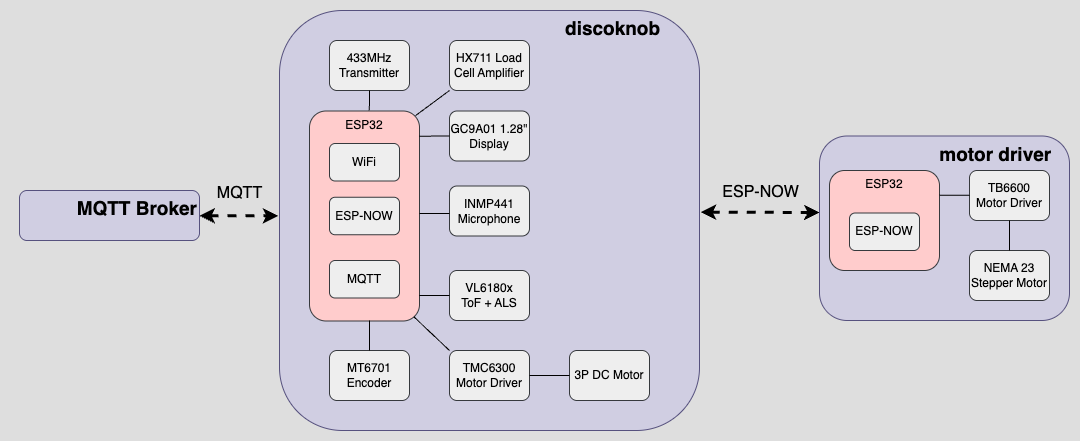

The diagram above was exported from draw.io. Its source (the exported page's mxGraphModel, read from the mxfile embedded in the PNG):
<mxGraphModel dx="2084" dy="824" grid="1" gridSize="10" guides="1" tooltips="1" connect="1" arrows="1" fold="1" page="1" pageScale="1" pageWidth="850" pageHeight="1100" math="0" shadow="0">
  <root>
    <mxCell id="0" />
    <mxCell id="1" parent="0" />
    <mxCell id="p6o8Q007-RDPJQuC6ucu-103" value="" style="endArrow=classic;html=1;rounded=0;exitX=1;exitY=0.5;exitDx=0;exitDy=0;startArrow=classic;startFill=1;strokeWidth=3;dashed=1;entryX=0;entryY=0.5;entryDx=0;entryDy=0;strokeColor=#000000;" parent="1" source="p6o8Q007-RDPJQuC6ucu-75" edge="1">
      <mxGeometry width="50" height="50" relative="1" as="geometry">
        <mxPoint x="230" y="380" as="sourcePoint" />
        <mxPoint x="230" y="345" as="targetPoint" />
      </mxGeometry>
    </mxCell>
    <mxCell id="p6o8Q007-RDPJQuC6ucu-104" value="&lt;font style=&quot;font-size: 16px;&quot;&gt;ESP-NOW&lt;/font&gt;" style="edgeLabel;html=1;align=center;verticalAlign=middle;resizable=0;points=[];fontColor=#000000;labelBackgroundColor=none;" parent="p6o8Q007-RDPJQuC6ucu-103" vertex="1" connectable="0">
      <mxGeometry x="-0.4802" y="-1" relative="1" as="geometry">
        <mxPoint x="73" y="-26" as="offset" />
      </mxGeometry>
    </mxCell>
    <mxCell id="5HuwT830xnogvzQieHAE-8" value="" style="endArrow=classic;html=1;rounded=0;startArrow=classic;startFill=1;strokeWidth=3;dashed=1;entryX=-0.003;entryY=0.489;entryDx=0;entryDy=0;strokeColor=#000000;entryPerimeter=0;" parent="1" source="5HuwT830xnogvzQieHAE-10" target="p6o8Q007-RDPJQuC6ucu-75" edge="1">
      <mxGeometry width="50" height="50" relative="1" as="geometry">
        <mxPoint x="-260" y="340" as="sourcePoint" />
        <mxPoint x="-145" y="340" as="targetPoint" />
      </mxGeometry>
    </mxCell>
    <mxCell id="5HuwT830xnogvzQieHAE-12" value="" style="endArrow=classic;html=1;rounded=0;startArrow=classic;startFill=1;strokeWidth=3;dashed=1;entryX=0.001;entryY=0.483;entryDx=0;entryDy=0;entryPerimeter=0;strokeColor=#000000;" parent="1" target="5HuwT830xnogvzQieHAE-10" edge="1">
      <mxGeometry width="50" height="50" relative="1" as="geometry">
        <mxPoint x="-260" y="340" as="sourcePoint" />
        <mxPoint x="-140" y="340" as="targetPoint" />
      </mxGeometry>
    </mxCell>
    <mxCell id="5HuwT830xnogvzQieHAE-13" value="&lt;font style=&quot;font-size: 16px;&quot;&gt;MQTT&lt;/font&gt;" style="edgeLabel;html=1;align=center;verticalAlign=middle;resizable=0;points=[];fontColor=#000000;labelBackgroundColor=none;" parent="5HuwT830xnogvzQieHAE-12" vertex="1" connectable="0">
      <mxGeometry x="-0.4802" y="-1" relative="1" as="geometry">
        <mxPoint x="116" y="-18" as="offset" />
      </mxGeometry>
    </mxCell>
    <mxCell id="5HuwT830xnogvzQieHAE-10" value="&lt;span style=&quot;font-size: 19px;&quot;&gt;&lt;b&gt;MQTT Broker&lt;/b&gt;&lt;/span&gt;" style="rounded=1;whiteSpace=wrap;html=1;fillColor=#d0cee2;strokeColor=#56517e;fontColor=#000000;align=right;verticalAlign=top;" parent="1" vertex="1">
      <mxGeometry x="-400" y="320" width="180" height="50" as="geometry" />
    </mxCell>
    <mxCell id="p6o8Q007-RDPJQuC6ucu-75" value="&lt;font style=&quot;font-size: 19px;&quot;&gt;&lt;b&gt;&lt;span style=&quot;white-space: pre;&quot;&gt;&#09;&lt;/span&gt;&lt;span style=&quot;white-space: pre;&quot;&gt;&#09;&lt;/span&gt;&lt;font style=&quot;color: rgb(0, 0, 0);&quot;&gt;discoknob&amp;nbsp; &amp;nbsp; &amp;nbsp;&lt;/font&gt;&amp;nbsp;&amp;nbsp;&lt;/b&gt;&lt;/font&gt;" style="rounded=1;whiteSpace=wrap;html=1;fillColor=#d0cee2;strokeColor=#56517e;verticalAlign=top;align=right;" parent="1" vertex="1">
      <mxGeometry x="-140" y="140" width="420" height="420" as="geometry" />
    </mxCell>
    <mxCell id="p6o8Q007-RDPJQuC6ucu-105" value="" style="group" parent="1" vertex="1" connectable="0">
      <mxGeometry x="-110" y="240.5" width="220" height="210" as="geometry" />
    </mxCell>
    <mxCell id="p6o8Q007-RDPJQuC6ucu-77" value="&lt;font color=&quot;#000000&quot;&gt;INMP441&lt;br&gt;Microphone&lt;/font&gt;" style="rounded=1;whiteSpace=wrap;html=1;fillColor=#eeeeee;strokeColor=#36393d;" parent="p6o8Q007-RDPJQuC6ucu-105" vertex="1">
      <mxGeometry x="140" y="75" width="80" height="50" as="geometry" />
    </mxCell>
    <mxCell id="p6o8Q007-RDPJQuC6ucu-82" value="" style="group" parent="p6o8Q007-RDPJQuC6ucu-105" vertex="1" connectable="0">
      <mxGeometry width="110" height="210" as="geometry" />
    </mxCell>
    <mxCell id="p6o8Q007-RDPJQuC6ucu-78" value="&lt;font style=&quot;color: rgb(0, 0, 0);&quot;&gt;ESP32&lt;/font&gt;" style="rounded=1;whiteSpace=wrap;html=1;fillColor=#ffcccc;strokeColor=#36393d;verticalAlign=top;" parent="p6o8Q007-RDPJQuC6ucu-82" vertex="1">
      <mxGeometry width="110" height="210" as="geometry" />
    </mxCell>
    <mxCell id="p6o8Q007-RDPJQuC6ucu-79" value="&lt;font style=&quot;color: rgb(0, 0, 0);&quot;&gt;WiFi&lt;/font&gt;" style="rounded=1;whiteSpace=wrap;html=1;fillColor=#eeeeee;strokeColor=#36393d;" parent="p6o8Q007-RDPJQuC6ucu-82" vertex="1">
      <mxGeometry x="20" y="32.5" width="70" height="37.5" as="geometry" />
    </mxCell>
    <mxCell id="p6o8Q007-RDPJQuC6ucu-80" value="&lt;font style=&quot;color: rgb(0, 0, 0);&quot;&gt;ESP-NOW&lt;/font&gt;" style="rounded=1;whiteSpace=wrap;html=1;fillColor=#eeeeee;strokeColor=#36393d;" parent="p6o8Q007-RDPJQuC6ucu-82" vertex="1">
      <mxGeometry x="20" y="86.25" width="70" height="37.5" as="geometry" />
    </mxCell>
    <mxCell id="p6o8Q007-RDPJQuC6ucu-81" value="&lt;font style=&quot;color: rgb(0, 0, 0);&quot;&gt;MQTT&lt;/font&gt;" style="rounded=1;whiteSpace=wrap;html=1;fillColor=#eeeeee;strokeColor=#36393d;" parent="p6o8Q007-RDPJQuC6ucu-82" vertex="1">
      <mxGeometry x="20" y="149.5" width="70" height="37.5" as="geometry" />
    </mxCell>
    <mxCell id="p6o8Q007-RDPJQuC6ucu-98" style="edgeStyle=orthogonalEdgeStyle;rounded=0;orthogonalLoop=1;jettySize=auto;html=1;exitX=-0.004;exitY=0.637;exitDx=0;exitDy=0;entryX=0.999;entryY=0.642;entryDx=0;entryDy=0;endArrow=none;startFill=0;strokeColor=#000000;entryPerimeter=0;exitPerimeter=0;" parent="p6o8Q007-RDPJQuC6ucu-105" edge="1">
      <mxGeometry relative="1" as="geometry">
        <mxPoint x="140" y="102.38999999999999" as="sourcePoint" />
        <mxPoint x="110" y="102.38999999999999" as="targetPoint" />
      </mxGeometry>
    </mxCell>
    <mxCell id="LLh7Q5_r84r_RaZeooVB-1" value="&lt;font color=&quot;#000000&quot;&gt;VL6180x&lt;br&gt;ToF + ALS&lt;/font&gt;" style="rounded=1;whiteSpace=wrap;html=1;fillColor=#eeeeee;strokeColor=#36393d;" parent="1" vertex="1">
      <mxGeometry x="30" y="400" width="80" height="50" as="geometry" />
    </mxCell>
    <mxCell id="LLh7Q5_r84r_RaZeooVB-2" value="&lt;font color=&quot;#000000&quot;&gt;433MHz Transmitter&lt;/font&gt;" style="rounded=1;whiteSpace=wrap;html=1;fillColor=#eeeeee;strokeColor=#36393d;" parent="1" vertex="1">
      <mxGeometry x="-90" y="170" width="80" height="50" as="geometry" />
    </mxCell>
    <mxCell id="LLh7Q5_r84r_RaZeooVB-3" value="&lt;font color=&quot;#000000&quot;&gt;HX711 Load Cell Amplifier&lt;/font&gt;" style="rounded=1;whiteSpace=wrap;html=1;fillColor=#eeeeee;strokeColor=#36393d;" parent="1" vertex="1">
      <mxGeometry x="30" y="170" width="80" height="50" as="geometry" />
    </mxCell>
    <mxCell id="LLh7Q5_r84r_RaZeooVB-4" value="&lt;font color=&quot;#000000&quot;&gt;MT6701&lt;br&gt;Encoder&lt;/font&gt;" style="rounded=1;whiteSpace=wrap;html=1;fillColor=#eeeeee;strokeColor=#36393d;" parent="1" vertex="1">
      <mxGeometry x="-90" y="480" width="80" height="50" as="geometry" />
    </mxCell>
    <mxCell id="LLh7Q5_r84r_RaZeooVB-5" value="&lt;font color=&quot;#000000&quot;&gt;TMC6300 Motor Driver&lt;/font&gt;" style="rounded=1;whiteSpace=wrap;html=1;fillColor=#eeeeee;strokeColor=#36393d;" parent="1" vertex="1">
      <mxGeometry x="30" y="480" width="80" height="50" as="geometry" />
    </mxCell>
    <mxCell id="LLh7Q5_r84r_RaZeooVB-6" value="&lt;font color=&quot;#000000&quot;&gt;3P DC Motor&lt;/font&gt;" style="rounded=1;whiteSpace=wrap;html=1;fillColor=#eeeeee;strokeColor=#36393d;" parent="1" vertex="1">
      <mxGeometry x="150" y="480" width="80" height="50" as="geometry" />
    </mxCell>
    <mxCell id="LLh7Q5_r84r_RaZeooVB-7" value="&lt;font color=&quot;#000000&quot;&gt;GC9A01 1.28&quot; Display&lt;/font&gt;" style="rounded=1;whiteSpace=wrap;html=1;fillColor=#eeeeee;strokeColor=#36393d;" parent="1" vertex="1">
      <mxGeometry x="30" y="240.5" width="80" height="50" as="geometry" />
    </mxCell>
    <mxCell id="LLh7Q5_r84r_RaZeooVB-8" value="" style="endArrow=classic;html=1;rounded=0;startArrow=classic;startFill=1;strokeWidth=3;dashed=1;strokeColor=#000000;exitX=1.003;exitY=0.48;exitDx=0;exitDy=0;exitPerimeter=0;" parent="1" source="p6o8Q007-RDPJQuC6ucu-75" edge="1">
      <mxGeometry width="50" height="50" relative="1" as="geometry">
        <mxPoint x="369.62" y="340" as="sourcePoint" />
        <mxPoint x="400" y="342" as="targetPoint" />
      </mxGeometry>
    </mxCell>
    <mxCell id="LLh7Q5_r84r_RaZeooVB-10" value="&lt;span style=&quot;font-size: 19px;&quot;&gt;&lt;b&gt;&lt;font style=&quot;color: rgb(0, 0, 0);&quot;&gt;motor driver&amp;nbsp; &amp;nbsp;&lt;/font&gt;&lt;/b&gt;&lt;/span&gt;" style="rounded=1;whiteSpace=wrap;html=1;fillColor=#d0cee2;strokeColor=#56517e;verticalAlign=top;align=right;" parent="1" vertex="1">
      <mxGeometry x="400" y="265.5" width="250" height="184.5" as="geometry" />
    </mxCell>
    <mxCell id="LLh7Q5_r84r_RaZeooVB-11" value="&lt;font style=&quot;color: rgb(0, 0, 0);&quot;&gt;ESP32&lt;/font&gt;" style="rounded=1;whiteSpace=wrap;html=1;fillColor=#ffcccc;strokeColor=#36393d;verticalAlign=top;" parent="1" vertex="1">
      <mxGeometry x="410" y="300" width="110" height="100" as="geometry" />
    </mxCell>
    <mxCell id="LLh7Q5_r84r_RaZeooVB-13" value="&lt;font style=&quot;color: rgb(0, 0, 0);&quot;&gt;ESP-NOW&lt;/font&gt;" style="rounded=1;whiteSpace=wrap;html=1;fillColor=#eeeeee;strokeColor=#36393d;" parent="1" vertex="1">
      <mxGeometry x="430" y="342.5" width="70" height="37.5" as="geometry" />
    </mxCell>
    <mxCell id="LLh7Q5_r84r_RaZeooVB-16" value="&lt;font color=&quot;#000000&quot;&gt;TB6600&lt;br&gt;Motor Driver&lt;/font&gt;" style="rounded=1;whiteSpace=wrap;html=1;fillColor=#eeeeee;strokeColor=#36393d;" parent="1" vertex="1">
      <mxGeometry x="550" y="300" width="80" height="50" as="geometry" />
    </mxCell>
    <mxCell id="LLh7Q5_r84r_RaZeooVB-17" value="&lt;font color=&quot;#000000&quot;&gt;NEMA 23 Stepper Motor&lt;/font&gt;" style="rounded=1;whiteSpace=wrap;html=1;fillColor=#eeeeee;strokeColor=#36393d;" parent="1" vertex="1">
      <mxGeometry x="550" y="380" width="80" height="50" as="geometry" />
    </mxCell>
    <mxCell id="LLh7Q5_r84r_RaZeooVB-21" value="" style="endArrow=none;html=1;rounded=0;entryX=0.5;entryY=1;entryDx=0;entryDy=0;strokeColor=#000000;exitX=0.544;exitY=-0.002;exitDx=0;exitDy=0;exitPerimeter=0;" parent="1" source="p6o8Q007-RDPJQuC6ucu-78" target="LLh7Q5_r84r_RaZeooVB-2" edge="1">
      <mxGeometry width="50" height="50" relative="1" as="geometry">
        <mxPoint x="-100" y="280" as="sourcePoint" />
        <mxPoint x="-50" y="230" as="targetPoint" />
      </mxGeometry>
    </mxCell>
    <mxCell id="LLh7Q5_r84r_RaZeooVB-22" value="" style="endArrow=none;html=1;rounded=0;entryX=0.5;entryY=0;entryDx=0;entryDy=0;strokeColor=#000000;" parent="1" target="LLh7Q5_r84r_RaZeooVB-4" edge="1">
      <mxGeometry width="50" height="50" relative="1" as="geometry">
        <mxPoint x="-50" y="450" as="sourcePoint" />
        <mxPoint x="-40" y="230" as="targetPoint" />
      </mxGeometry>
    </mxCell>
    <mxCell id="LLh7Q5_r84r_RaZeooVB-23" value="" style="endArrow=none;html=1;rounded=0;entryX=0;entryY=0;entryDx=0;entryDy=0;strokeColor=#000000;exitX=0.949;exitY=0.98;exitDx=0;exitDy=0;exitPerimeter=0;" parent="1" source="p6o8Q007-RDPJQuC6ucu-78" target="LLh7Q5_r84r_RaZeooVB-5" edge="1">
      <mxGeometry width="50" height="50" relative="1" as="geometry">
        <mxPoint x="-40" y="460" as="sourcePoint" />
        <mxPoint x="-40" y="490" as="targetPoint" />
      </mxGeometry>
    </mxCell>
    <mxCell id="LLh7Q5_r84r_RaZeooVB-24" value="" style="endArrow=none;html=1;rounded=0;entryX=0;entryY=1;entryDx=0;entryDy=0;strokeColor=#000000;exitX=0.964;exitY=0.022;exitDx=0;exitDy=0;exitPerimeter=0;" parent="1" source="p6o8Q007-RDPJQuC6ucu-78" target="LLh7Q5_r84r_RaZeooVB-3" edge="1">
      <mxGeometry width="50" height="50" relative="1" as="geometry">
        <mxPoint x="4" y="456" as="sourcePoint" />
        <mxPoint x="40" y="490" as="targetPoint" />
      </mxGeometry>
    </mxCell>
    <mxCell id="LLh7Q5_r84r_RaZeooVB-25" value="" style="endArrow=none;html=1;rounded=0;entryX=0.997;entryY=0.12;entryDx=0;entryDy=0;strokeColor=#000000;exitX=0;exitY=0.5;exitDx=0;exitDy=0;entryPerimeter=0;" parent="1" source="LLh7Q5_r84r_RaZeooVB-7" target="p6o8Q007-RDPJQuC6ucu-78" edge="1">
      <mxGeometry width="50" height="50" relative="1" as="geometry">
        <mxPoint x="6" y="255" as="sourcePoint" />
        <mxPoint x="40" y="230" as="targetPoint" />
      </mxGeometry>
    </mxCell>
    <mxCell id="LLh7Q5_r84r_RaZeooVB-26" value="" style="endArrow=none;html=1;rounded=0;entryX=0.997;entryY=0.879;entryDx=0;entryDy=0;strokeColor=#000000;exitX=0;exitY=0.5;exitDx=0;exitDy=0;entryPerimeter=0;" parent="1" source="LLh7Q5_r84r_RaZeooVB-1" target="p6o8Q007-RDPJQuC6ucu-78" edge="1">
      <mxGeometry width="50" height="50" relative="1" as="geometry">
        <mxPoint x="40" y="276" as="sourcePoint" />
        <mxPoint x="10" y="276" as="targetPoint" />
      </mxGeometry>
    </mxCell>
    <mxCell id="LLh7Q5_r84r_RaZeooVB-27" value="" style="endArrow=none;html=1;rounded=0;entryX=0;entryY=0.5;entryDx=0;entryDy=0;strokeColor=#000000;exitX=1;exitY=0.5;exitDx=0;exitDy=0;" parent="1" source="LLh7Q5_r84r_RaZeooVB-5" target="LLh7Q5_r84r_RaZeooVB-6" edge="1">
      <mxGeometry width="50" height="50" relative="1" as="geometry">
        <mxPoint x="4" y="456" as="sourcePoint" />
        <mxPoint x="40" y="490" as="targetPoint" />
      </mxGeometry>
    </mxCell>
    <mxCell id="_t40p4x9Os-VLWNICKz1-2" style="edgeStyle=orthogonalEdgeStyle;rounded=0;orthogonalLoop=1;jettySize=auto;html=1;exitX=-0.004;exitY=0.637;exitDx=0;exitDy=0;entryX=0.999;entryY=0.642;entryDx=0;entryDy=0;endArrow=none;startFill=0;strokeColor=#000000;entryPerimeter=0;exitPerimeter=0;" parent="1" edge="1">
      <mxGeometry relative="1" as="geometry">
        <mxPoint x="550" y="324.81" as="sourcePoint" />
        <mxPoint x="520" y="324.81" as="targetPoint" />
      </mxGeometry>
    </mxCell>
    <mxCell id="_t40p4x9Os-VLWNICKz1-3" style="edgeStyle=orthogonalEdgeStyle;rounded=0;orthogonalLoop=1;jettySize=auto;html=1;exitX=0.5;exitY=0;exitDx=0;exitDy=0;entryX=0.5;entryY=1;entryDx=0;entryDy=0;endArrow=none;startFill=0;strokeColor=#000000;" parent="1" source="LLh7Q5_r84r_RaZeooVB-17" target="LLh7Q5_r84r_RaZeooVB-16" edge="1">
      <mxGeometry relative="1" as="geometry">
        <mxPoint x="560" y="334.81" as="sourcePoint" />
        <mxPoint x="530" y="334.81" as="targetPoint" />
      </mxGeometry>
    </mxCell>
  </root>
</mxGraphModel>